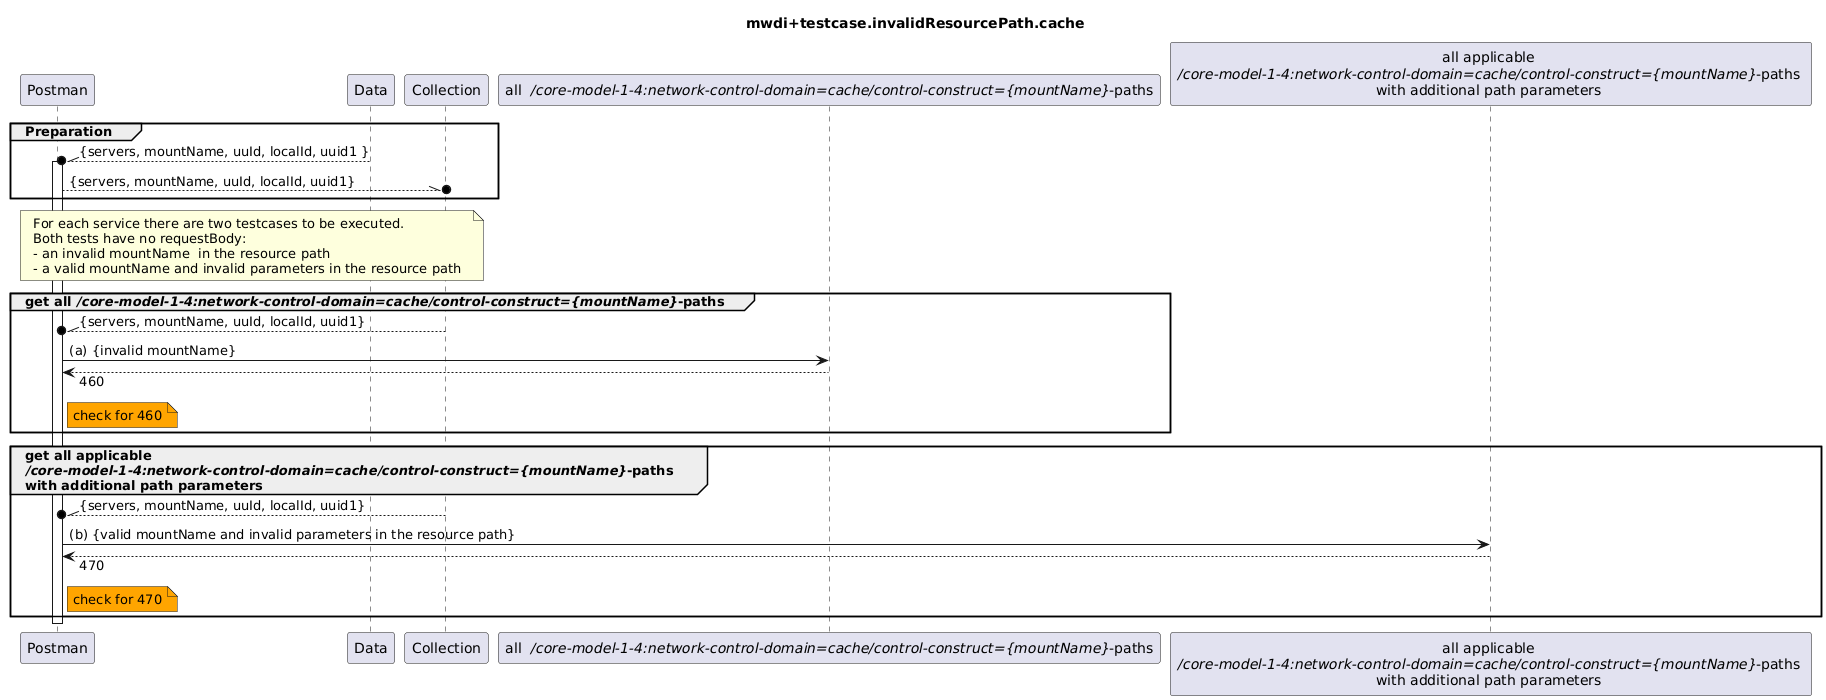

The diagram above was rendered by PlantUML. Its source (embedded in the PNG):
@startuml
skinparam responseMessageBelowArrow true

title
mwdi+testcase.invalidResourcePath.cache
end title

participant "Postman" as Postman
participant "Data" as Data
participant "Collection" as Collection

participant "all  <i>/core-model-1-4:network-control-domain=cache/control-construct={mountName}</i>-paths" as LINK
participant "all applicable \n<i>/core-model-1-4:network-control-domain=cache/control-construct={mountName}</i>-paths \nwith additional path parameters " as LINK2


group Preparation
  Data --\\o Postman : {servers, mountName, uuId, localId, uuid1 }
  activate Postman
  Postman --\\o Collection : {servers, mountName, uuId, localId, uuid1}
end


note over Postman, Collection
  For each service there are two testcases to be executed.
  Both tests have no requestBody:
  - an invalid mountName  in the resource path
  - a valid mountName and invalid parameters in the resource path
end note


group get all <i>/core-model-1-4:network-control-domain=cache/control-construct={mountName}</i>-paths
  Collection --\\o Postman : {servers, mountName, uuId, localId, uuid1}
  Postman -> LINK : (a) {invalid mountName} 
  Postman <-- LINK : 460
  note right Postman #Orange
    check for 460
  end note
end

group get all applicable \n<i>/core-model-1-4:network-control-domain=cache/control-construct={mountName}</i>-paths \nwith additional path parameters 
  Collection --\\o Postman : {servers, mountName, uuId, localId, uuid1}
  Postman -> LINK2 : (b) {valid mountName and invalid parameters in the resource path} 
  Postman <-- LINK2 : 470
  note right Postman #Orange
    check for 470
  end note
end




deactivate Postman
@enduml